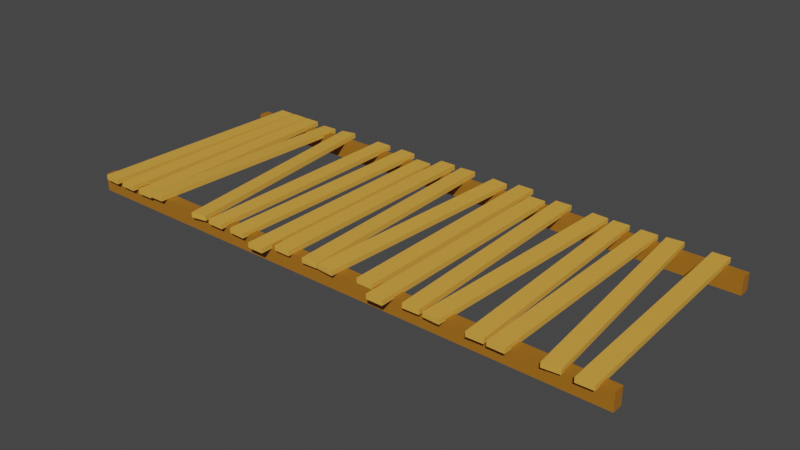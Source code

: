 # Source: Bridge.blend  (saved by Blender 2.80.75; exported with 4.5.12 LTS)
import bpy
from mathutils import Matrix  # noqa: F401  (used for matrix-valued properties, if any)

bpy.ops.wm.read_factory_settings(use_empty=True)
scene = bpy.context.scene
scene.name = 'Scene'

# ---- collections
col_collection = bpy.data.collections.new('Collection'); scene.collection.children.link(col_collection)

# ---- materials (node trees are filled in below, after node groups)
mat_wet_wood = bpy.data.materials.new('wet wood')
mat_wet_wood.alpha_threshold = 0.0
mat_wet_wood.use_transparent_shadow = False
mat_wet_wood.line_color = (0.0, 0.0, 0.0, 1.0)
mat_material = bpy.data.materials.new('Material')
mat_material.use_transparent_shadow = False
mat_material_007 = bpy.data.materials.new('Material.007')
mat_material_007.use_transparent_shadow = False
mat_material_006 = bpy.data.materials.new('Material.006')
mat_material_006.use_transparent_shadow = False
mat_material_005 = bpy.data.materials.new('Material.005')
mat_material_005.use_transparent_shadow = False
mat_material_004 = bpy.data.materials.new('Material.004')
mat_material_004.use_transparent_shadow = False
mat_material_003 = bpy.data.materials.new('Material.003')
mat_material_003.use_transparent_shadow = False
mat_material_002 = bpy.data.materials.new('Material.002')
mat_material_002.use_transparent_shadow = False
mat_material_001 = bpy.data.materials.new('Material.001')
mat_material_001.use_transparent_shadow = False

# ---- material node trees
mat_wet_wood.use_nodes = True; mat_wet_wood.node_tree.nodes.clear()
_N = mat_wet_wood.node_tree.nodes; _L = mat_wet_wood.node_tree.links
n0 = _N.new('ShaderNodeOutputMaterial'); n0.name = 'Material Output'; n0.location = (300, 300)
n1 = _N.new('ShaderNodeBsdfPrincipled'); n1.name = 'Principled BSDF'; n1.location = (10, 300)
n1.distribution = 'GGX'
n1.subsurface_method = 'BURLEY'
n1.inputs[0].default_value = (0.3835, 0.1499, 0.01201, 1.0)
n1.inputs[2].default_value = 0.4
n1.inputs[3].default_value = 1.45
n1.inputs[27].default_value = (0.0, 0.0, 0.0, 1.0)
n1.inputs[28].default_value = 1.0
_L.new(n1.outputs[0], n0.inputs[0])
n0.is_active_output = True
mat_material.use_nodes = True; mat_material.node_tree.nodes.clear()
_N = mat_material.node_tree.nodes; _L = mat_material.node_tree.links
n0 = _N.new('ShaderNodeOutputMaterial'); n0.name = 'Material Output'; n0.location = (300, 300)
n1 = _N.new('ShaderNodeBsdfPrincipled'); n1.name = 'Principled BSDF'; n1.location = (10, 300)
n1.distribution = 'GGX'
n1.subsurface_method = 'BURLEY'
n1.inputs[0].default_value = (0.2248, 0.1242, 0.01171, 1.0)
n1.inputs[3].default_value = 1.45
n1.inputs[27].default_value = (0.0, 0.0, 0.0, 1.0)
n1.inputs[28].default_value = 1.0
_L.new(n1.outputs[0], n0.inputs[0])
n0.is_active_output = True
mat_material_007.use_nodes = True; mat_material_007.node_tree.nodes.clear()
_N = mat_material_007.node_tree.nodes; _L = mat_material_007.node_tree.links
n0 = _N.new('ShaderNodeOutputMaterial'); n0.name = 'Material Output'; n0.location = (300, 300)
n1 = _N.new('ShaderNodeBsdfPrincipled'); n1.name = 'Principled BSDF'; n1.location = (10, 300)
n1.distribution = 'GGX'
n1.subsurface_method = 'BURLEY'
n1.inputs[0].default_value = (0.7758, 0.3916, 0.05781, 1.0)
n1.inputs[3].default_value = 1.45
n1.inputs[27].default_value = (0.0, 0.0, 0.0, 1.0)
n1.inputs[28].default_value = 1.0
_L.new(n1.outputs[0], n0.inputs[0])
n0.is_active_output = True
mat_material_006.use_nodes = True; mat_material_006.node_tree.nodes.clear()
_N = mat_material_006.node_tree.nodes; _L = mat_material_006.node_tree.links
n0 = _N.new('ShaderNodeOutputMaterial'); n0.name = 'Material Output'; n0.location = (300, 300)
n1 = _N.new('ShaderNodeBsdfPrincipled'); n1.name = 'Principled BSDF'; n1.location = (10, 300)
n1.distribution = 'GGX'
n1.subsurface_method = 'BURLEY'
n1.inputs[0].default_value = (0.7758, 0.3916, 0.05781, 1.0)
n1.inputs[3].default_value = 1.45
n1.inputs[27].default_value = (0.0, 0.0, 0.0, 1.0)
n1.inputs[28].default_value = 1.0
_L.new(n1.outputs[0], n0.inputs[0])
n0.is_active_output = True
mat_material_005.use_nodes = True; mat_material_005.node_tree.nodes.clear()
_N = mat_material_005.node_tree.nodes; _L = mat_material_005.node_tree.links
n0 = _N.new('ShaderNodeOutputMaterial'); n0.name = 'Material Output'; n0.location = (300, 300)
n1 = _N.new('ShaderNodeBsdfPrincipled'); n1.name = 'Principled BSDF'; n1.location = (10, 300)
n1.distribution = 'GGX'
n1.subsurface_method = 'BURLEY'
n1.inputs[0].default_value = (0.7758, 0.3916, 0.05781, 1.0)
n1.inputs[3].default_value = 1.45
n1.inputs[27].default_value = (0.0, 0.0, 0.0, 1.0)
n1.inputs[28].default_value = 1.0
_L.new(n1.outputs[0], n0.inputs[0])
n0.is_active_output = True
mat_material_004.use_nodes = True; mat_material_004.node_tree.nodes.clear()
_N = mat_material_004.node_tree.nodes; _L = mat_material_004.node_tree.links
n0 = _N.new('ShaderNodeOutputMaterial'); n0.name = 'Material Output'; n0.location = (300, 300)
n1 = _N.new('ShaderNodeBsdfPrincipled'); n1.name = 'Principled BSDF'; n1.location = (10, 300)
n1.distribution = 'GGX'
n1.subsurface_method = 'BURLEY'
n1.inputs[0].default_value = (0.7758, 0.3916, 0.05781, 1.0)
n1.inputs[3].default_value = 1.45
n1.inputs[27].default_value = (0.0, 0.0, 0.0, 1.0)
n1.inputs[28].default_value = 1.0
_L.new(n1.outputs[0], n0.inputs[0])
n0.is_active_output = True
mat_material_003.use_nodes = True; mat_material_003.node_tree.nodes.clear()
_N = mat_material_003.node_tree.nodes; _L = mat_material_003.node_tree.links
n0 = _N.new('ShaderNodeOutputMaterial'); n0.name = 'Material Output'; n0.location = (300, 300)
n1 = _N.new('ShaderNodeBsdfPrincipled'); n1.name = 'Principled BSDF'; n1.location = (10, 300)
n1.distribution = 'GGX'
n1.subsurface_method = 'BURLEY'
n1.inputs[0].default_value = (0.7758, 0.3916, 0.05781, 1.0)
n1.inputs[3].default_value = 1.45
n1.inputs[27].default_value = (0.0, 0.0, 0.0, 1.0)
n1.inputs[28].default_value = 1.0
_L.new(n1.outputs[0], n0.inputs[0])
n0.is_active_output = True
mat_material_002.use_nodes = True; mat_material_002.node_tree.nodes.clear()
_N = mat_material_002.node_tree.nodes; _L = mat_material_002.node_tree.links
n0 = _N.new('ShaderNodeOutputMaterial'); n0.name = 'Material Output'; n0.location = (300, 300)
n1 = _N.new('ShaderNodeBsdfPrincipled'); n1.name = 'Principled BSDF'; n1.location = (10, 300)
n1.distribution = 'GGX'
n1.subsurface_method = 'BURLEY'
n1.inputs[0].default_value = (0.7758, 0.3916, 0.05781, 1.0)
n1.inputs[3].default_value = 1.45
n1.inputs[27].default_value = (0.0, 0.0, 0.0, 1.0)
n1.inputs[28].default_value = 1.0
_L.new(n1.outputs[0], n0.inputs[0])
n0.is_active_output = True
mat_material_001.use_nodes = True; mat_material_001.node_tree.nodes.clear()
_N = mat_material_001.node_tree.nodes; _L = mat_material_001.node_tree.links
n0 = _N.new('ShaderNodeOutputMaterial'); n0.name = 'Material Output'; n0.location = (300, 300)
n1 = _N.new('ShaderNodeBsdfPrincipled'); n1.name = 'Principled BSDF'; n1.location = (10, 300)
n1.distribution = 'GGX'
n1.subsurface_method = 'BURLEY'
n1.inputs[0].default_value = (0.7758, 0.3916, 0.05781, 1.0)
n1.inputs[3].default_value = 1.45
n1.inputs[27].default_value = (0.0, 0.0, 0.0, 1.0)
n1.inputs[28].default_value = 1.0
_L.new(n1.outputs[0], n0.inputs[0])
n0.is_active_output = True

# ---- world
world_world = bpy.data.worlds.new('World'); scene.world = world_world
world_world.use_nodes = True; world_world.node_tree.nodes.clear()
_N = world_world.node_tree.nodes; _L = world_world.node_tree.links
n0 = _N.new('ShaderNodeOutputWorld'); n0.name = 'World Output'; n0.location = (300, 300)
n1 = _N.new('ShaderNodeBackground'); n1.name = 'Background'; n1.location = (10, 300)
n1.inputs[0].default_value = (0.05088, 0.05088, 0.05088, 1.0)
_L.new(n1.outputs[0], n0.inputs[0])
n0.is_active_output = True
world_world.color = (0.05088, 0.05088, 0.05088)
world_world.use_sun_shadow = False
world_world.sun_shadow_jitter_overblur = 0.0

# ---- meshes
me_cube = bpy.data.meshes.new('Cube')
me_cube.from_pydata([(1.0, 1.0, 1.0), (1.0, 1.0, -1.0), (1.0, -1.0, 1.0), (1.0, -1.0, -1.0), (-1.0, 1.0, 1.0), (-1.0, 1.0, -1.0), (-1.0, -1.0, 1.0), (-1.0, -1.0, -1.0)], [], [(0, 4, 6, 2), (3, 2, 6, 7), (7, 6, 4, 5), (5, 1, 3, 7), (1, 0, 2, 3), (5, 4, 0, 1)])
_uv = me_cube.uv_layers.new(name='UVMap')
_uv.uv.foreach_set('vector', [0.375, 0.0, 0.625, 0.0, 0.625, 0.25, 0.375, 0.25, 0.375, 0.25, 0.625, 0.25, 0.625, 0.5, 0.375, 0.5, 0.375, 0.5, 0.625, 0.5, 0.625, 0.75, 0.375, 0.75, 0.375, 0.75, 0.625, 0.75, 0.625, 1.0, 0.375, 1.0, 0.125, 0.5, 0.375, 0.5, 0.375, 0.75, 0.125, 0.75, 0.625, 0.5, 0.875, 0.5, 0.875, 0.75, 0.625, 0.75])
me_cube.materials.append(mat_wet_wood)
me_cube.use_remesh_preserve_volume = False
me_cube.use_remesh_preserve_attributes = False
me_cube.use_mirror_vertex_groups = False
me_cube.update()
me_cube_002 = bpy.data.meshes.new('Cube.002')
me_cube_002.from_pydata([(1.0, 1.0, 1.0), (1.0, 1.0, -1.0), (1.0, -1.0, 1.0), (1.0, -1.0, -1.0), (-1.0, 1.0, 1.0), (-1.0, 1.0, -1.0), (-1.0, -1.0, 1.0), (-1.0, -1.0, -1.0)], [], [(0, 4, 6, 2), (3, 2, 6, 7), (7, 6, 4, 5), (5, 1, 3, 7), (1, 0, 2, 3), (5, 4, 0, 1)])
_uv = me_cube_002.uv_layers.new(name='UVMap')
_uv.uv.foreach_set('vector', [0.375, 0.0, 0.625, 0.0, 0.625, 0.25, 0.375, 0.25, 0.375, 0.25, 0.625, 0.25, 0.625, 0.5, 0.375, 0.5, 0.375, 0.5, 0.625, 0.5, 0.625, 0.75, 0.375, 0.75, 0.375, 0.75, 0.625, 0.75, 0.625, 1.0, 0.375, 1.0, 0.125, 0.5, 0.375, 0.5, 0.375, 0.75, 0.125, 0.75, 0.625, 0.5, 0.875, 0.5, 0.875, 0.75, 0.625, 0.75])
me_cube_002.materials.append(mat_wet_wood)
me_cube_002.materials.append(None)
me_cube_002.use_remesh_preserve_volume = False
me_cube_002.use_remesh_preserve_attributes = False
me_cube_002.use_mirror_vertex_groups = False
me_cube_002.update()
me_cube_018 = bpy.data.meshes.new('Cube.018')
me_cube_018.from_pydata([(-1.0, -1.0, -1.0), (-1.0, -1.0, 1.0), (-1.0, 1.0, -1.0), (-1.0, 1.0, 1.0), (1.0, -1.0, -1.0), (1.0, -1.0, 1.0), (1.0, 1.0, -1.0), (1.0, 1.0, 1.0), (-39.37, -1.047, -1.0), (-39.37, -1.047, 1.0), (-38.42, 0.9519, -1.0), (-38.42, 0.9519, 1.0), (-37.37, -1.052, -1.0), (-37.37, -1.052, 1.0), (-36.42, 0.9469, -1.0), (-36.42, 0.9469, 1.0), (-36.51, -1.049, -1.0), (-36.51, -1.049, 1.0), (-36.16, 0.9508, -1.0), (-36.16, 0.9508, 1.0), (-34.51, -1.051, -1.0), (-34.51, -1.051, 1.0), (-34.16, 0.949, -1.0), (-34.16, 0.949, 1.0), (-33.47, -1.051, -1.0), (-33.47, -1.051, 1.0), (-33.96, 0.9486, -1.0), (-33.96, 0.9486, 1.0), (-31.48, -1.049, -1.0), (-31.48, -1.049, 1.0), (-31.96, 0.9511, -1.0), (-31.96, 0.9511, 1.0), (-31.47, -1.048, -0.4066), (-31.49, -1.048, 1.592), (-30.83, 0.9509, -1.851), (-30.85, 0.9516, 0.1473), (-29.47, -1.052, -0.1473), (-29.49, -1.051, 1.851), (-28.83, 0.9477, -1.592), (-28.85, 0.9484, 0.4066), (-24.39, -1.052, -1.283), (-24.41, -1.052, 0.7145), (-27.41, 0.9364, -1.049), (-27.44, 0.9361, 0.9489), (-22.4, -1.036, -0.9489), (-22.43, -1.036, 1.049), (-25.43, 0.952, -0.7145), (-25.46, 0.9517, 1.283), (-21.65, -1.05, -1.0), (-21.65, -1.05, 1.0), (-21.65, 0.95, -1.0), (-21.65, 0.95, 1.0), (-19.65, -1.05, -1.0), (-19.65, -1.05, 1.0), (-19.65, 0.95, -1.0), (-19.65, 0.95, 1.0), (-18.34, -1.048, -0.9218), (-18.33, -1.048, 1.078), (-17.79, 0.9512, -1.018), (-17.79, 0.9513, 0.9819), (-16.34, -1.051, -0.9819), (-16.33, -1.051, 1.018), (-15.79, 0.9484, -1.078), (-15.79, 0.9484, 0.9218), (-14.79, -1.102, -1.788), (-14.79, -1.102, 0.2124), (-14.79, 0.8984, -1.788), (-14.79, 0.8984, 0.2124), (-12.79, -1.102, -1.788), (-12.79, -1.102, 0.2124), (-12.79, 0.8984, -1.788), (-12.79, 0.8984, 0.2124), (-11.76, -1.039, -0.5411), (-11.76, -1.039, 1.459), (-11.76, 0.9608, -0.5411), (-11.76, 0.9608, 1.459), (-9.756, -1.039, -0.5411), (-9.756, -1.039, 1.459), (-9.756, 0.9608, -0.5411), (-9.756, 0.9608, 1.459), (-7.855, -1.041, -0.7858), (-7.864, -1.042, 1.214), (-8.778, 0.9574, -0.6607), (-8.787, 0.9573, 1.339), (-5.856, -1.037, -0.6842), (-5.865, -1.037, 1.316), (-6.78, 0.9622, -0.5591), (-6.788, 0.9621, 1.441), (-5.634, -1.044, -0.3695), (-5.619, -1.044, 1.63), (-4.11, 0.9527, -0.6787), (-4.096, 0.9528, 1.321), (-3.637, -1.052, -0.5366), (-3.623, -1.052, 1.463), (-2.114, 0.9448, -0.8457), (-2.099, 0.9449, 1.154), (1.688, -1.121, -1.0), (1.688, -1.121, 1.0), (1.688, 0.8786, -1.0), (1.688, 0.8786, 1.0), (3.688, -1.121, -1.0), (3.688, -1.121, 1.0), (3.688, 0.8786, -1.0), (3.688, 0.8786, 1.0), (5.363, -1.055, -1.0), (5.363, -1.055, 1.0), (4.523, 0.9438, -1.0), (4.523, 0.9438, 1.0), (7.362, -1.051, -1.0), (7.362, -1.051, 1.0), (6.522, 0.9482, -1.0), (6.522, 0.9482, 1.0), (7.833, -1.056, -1.0), (7.833, -1.056, 1.0), (9.237, 0.9417, -1.0), (9.237, 0.9417, 1.0), (9.83, -1.063, -1.0), (9.83, -1.063, 1.0), (11.23, 0.9344, -1.0), (11.23, 0.9344, 1.0), (12.86, -1.066, -1.0), (12.86, -1.066, 1.0), (11.85, 0.9324, -1.0), (11.85, 0.9324, 1.0), (14.86, -1.061, -1.0), (14.86, -1.061, 1.0), (13.85, 0.9377, -1.0), (13.85, 0.9377, 1.0), (15.21, -1.068, -1.0), (15.21, -1.068, 1.0), (15.21, 0.9322, -1.0), (15.21, 0.9322, 1.0), (17.21, -1.068, -1.0), (17.21, -1.068, 1.0), (17.21, 0.9322, -1.0), (17.21, 0.9322, 1.0), (20.72, -1.049, -1.0), (20.72, -1.049, 1.0), (18.09, 0.9423, -1.0), (18.09, 0.9423, 1.0), (22.71, -1.035, -1.0), (22.71, -1.035, 1.0), (20.08, 0.9559, -1.0), (20.08, 0.9559, 1.0), (24.15, -1.052, -1.0), (24.15, -1.052, 1.0), (23.18, 0.9469, -1.0), (23.18, 0.9469, 1.0), (26.15, -1.047, -1.0), (26.15, -1.047, 1.0), (25.18, 0.9519, -1.0), (25.18, 0.9519, 1.0)], [], [(0, 1, 3, 2), (2, 3, 7, 6), (6, 7, 5, 4), (4, 5, 1, 0), (2, 6, 4, 0), (7, 3, 1, 5), (8, 9, 11, 10), (10, 11, 15, 14), (14, 15, 13, 12), (12, 13, 9, 8), (10, 14, 12, 8), (15, 11, 9, 13), (16, 17, 19, 18), (18, 19, 23, 22), (22, 23, 21, 20), (20, 21, 17, 16), (18, 22, 20, 16), (23, 19, 17, 21), (24, 25, 27, 26), (26, 27, 31, 30), (30, 31, 29, 28), (28, 29, 25, 24), (26, 30, 28, 24), (31, 27, 25, 29), (32, 33, 35, 34), (34, 35, 39, 38), (38, 39, 37, 36), (36, 37, 33, 32), (34, 38, 36, 32), (39, 35, 33, 37), (40, 41, 43, 42), (42, 43, 47, 46), (46, 47, 45, 44), (44, 45, 41, 40), (42, 46, 44, 40), (47, 43, 41, 45), (48, 49, 51, 50), (50, 51, 55, 54), (54, 55, 53, 52), (52, 53, 49, 48), (50, 54, 52, 48), (55, 51, 49, 53), (56, 57, 59, 58), (58, 59, 63, 62), (62, 63, 61, 60), (60, 61, 57, 56), (58, 62, 60, 56), (63, 59, 57, 61), (64, 65, 67, 66), (66, 67, 71, 70), (70, 71, 69, 68), (68, 69, 65, 64), (66, 70, 68, 64), (71, 67, 65, 69), (72, 73, 75, 74), (74, 75, 79, 78), (78, 79, 77, 76), (76, 77, 73, 72), (74, 78, 76, 72), (79, 75, 73, 77), (80, 81, 83, 82), (82, 83, 87, 86), (86, 87, 85, 84), (84, 85, 81, 80), (82, 86, 84, 80), (87, 83, 81, 85), (88, 89, 91, 90), (90, 91, 95, 94), (94, 95, 93, 92), (92, 93, 89, 88), (90, 94, 92, 88), (95, 91, 89, 93), (96, 97, 99, 98), (98, 99, 103, 102), (102, 103, 101, 100), (100, 101, 97, 96), (98, 102, 100, 96), (103, 99, 97, 101), (104, 105, 107, 106), (106, 107, 111, 110), (110, 111, 109, 108), (108, 109, 105, 104), (106, 110, 108, 104), (111, 107, 105, 109), (112, 113, 115, 114), (114, 115, 119, 118), (118, 119, 117, 116), (116, 117, 113, 112), (114, 118, 116, 112), (119, 115, 113, 117), (120, 121, 123, 122), (122, 123, 127, 126), (126, 127, 125, 124), (124, 125, 121, 120), (122, 126, 124, 120), (127, 123, 121, 125), (128, 129, 131, 130), (130, 131, 135, 134), (134, 135, 133, 132), (132, 133, 129, 128), (130, 134, 132, 128), (135, 131, 129, 133), (136, 137, 139, 138), (138, 139, 143, 142), (142, 143, 141, 140), (140, 141, 137, 136), (138, 142, 140, 136), (143, 139, 137, 141), (144, 145, 147, 146), (146, 147, 151, 150), (150, 151, 149, 148), (148, 149, 145, 144), (146, 150, 148, 144), (151, 147, 145, 149)])
me_cube_018.polygons.foreach_set('material_index', [3, 3, 3, 3, 3, 3, 3, 3, 3, 3, 3, 3, 3, 3, 3, 3, 3, 3, 3, 3, 3, 3, 3, 3, 3, 3, 3, 3, 3, 3, 3, 3, 3, 3, 3, 3, 3, 3, 3, 3, 3, 3, 3, 3, 3, 3, 3, 3, 3, 3, 3, 3, 3, 3, 3, 3, 3, 3, 3, 3, 3, 3, 3, 3, 3, 3, 3, 3, 3, 3, 3, 3, 1, 1, 1, 1, 1, 1, 2, 2, 2, 2, 2, 2, 3, 3, 3, 3, 3, 3, 4, 4, 4, 4, 4, 4, 5, 5, 5, 5, 5, 5, 6, 6, 6, 6, 6, 6, 7, 7, 7, 7, 7, 7])
_uv = me_cube_018.uv_layers.new(name='UVMap')
_uv.uv.foreach_set('vector', [0.375, 0.0, 0.625, 0.0, 0.625, 0.25, 0.375, 0.25, 0.375, 0.25, 0.625, 0.25, 0.625, 0.5, 0.375, 0.5, 0.375, 0.5, 0.625, 0.5, 0.625, 0.75, 0.375, 0.75, 0.375, 0.75, 0.625, 0.75, 0.625, 1.0, 0.375, 1.0, 0.125, 0.5, 0.375, 0.5, 0.375, 0.75, 0.125, 0.75, 0.625, 0.5, 0.875, 0.5, 0.875, 0.75, 0.625, 0.75, 0.375, 0.0, 0.625, 0.0, 0.625, 0.25, 0.375, 0.25, 0.375, 0.25, 0.625, 0.25, 0.625, 0.5, 0.375, 0.5, 0.375, 0.5, 0.625, 0.5, 0.625, 0.75, 0.375, 0.75, 0.375, 0.75, 0.625, 0.75, 0.625, 1.0, 0.375, 1.0, 0.125, 0.5, 0.375, 0.5, 0.375, 0.75, 0.125, 0.75, 0.625, 0.5, 0.875, 0.5, 0.875, 0.75, 0.625, 0.75, 0.375, 0.0, 0.625, 0.0, 0.625, 0.25, 0.375, 0.25, 0.375, 0.25, 0.625, 0.25, 0.625, 0.5, 0.375, 0.5, 0.375, 0.5, 0.625, 0.5, 0.625, 0.75, 0.375, 0.75, 0.375, 0.75, 0.625, 0.75, 0.625, 1.0, 0.375, 1.0, 0.125, 0.5, 0.375, 0.5, 0.375, 0.75, 0.125, 0.75, 0.625, 0.5, 0.875, 0.5, 0.875, 0.75, 0.625, 0.75, 0.375, 0.0, 0.625, 0.0, 0.625, 0.25, 0.375, 0.25, 0.375, 0.25, 0.625, 0.25, 0.625, 0.5, 0.375, 0.5, 0.375, 0.5, 0.625, 0.5, 0.625, 0.75, 0.375, 0.75, 0.375, 0.75, 0.625, 0.75, 0.625, 1.0, 0.375, 1.0, 0.125, 0.5, 0.375, 0.5, 0.375, 0.75, 0.125, 0.75, 0.625, 0.5, 0.875, 0.5, 0.875, 0.75, 0.625, 0.75, 0.375, 0.0, 0.625, 0.0, 0.625, 0.25, 0.375, 0.25, 0.375, 0.25, 0.625, 0.25, 0.625, 0.5, 0.375, 0.5, 0.375, 0.5, 0.625, 0.5, 0.625, 0.75, 0.375, 0.75, 0.375, 0.75, 0.625, 0.75, 0.625, 1.0, 0.375, 1.0, 0.125, 0.5, 0.375, 0.5, 0.375, 0.75, 0.125, 0.75, 0.625, 0.5, 0.875, 0.5, 0.875, 0.75, 0.625, 0.75, 0.375, 0.0, 0.625, 0.0, 0.625, 0.25, 0.375, 0.25, 0.375, 0.25, 0.625, 0.25, 0.625, 0.5, 0.375, 0.5, 0.375, 0.5, 0.625, 0.5, 0.625, 0.75, 0.375, 0.75, 0.375, 0.75, 0.625, 0.75, 0.625, 1.0, 0.375, 1.0, 0.125, 0.5, 0.375, 0.5, 0.375, 0.75, 0.125, 0.75, 0.625, 0.5, 0.875, 0.5, 0.875, 0.75, 0.625, 0.75, 0.375, 0.0, 0.625, 0.0, 0.625, 0.25, 0.375, 0.25, 0.375, 0.25, 0.625, 0.25, 0.625, 0.5, 0.375, 0.5, 0.375, 0.5, 0.625, 0.5, 0.625, 0.75, 0.375, 0.75, 0.375, 0.75, 0.625, 0.75, 0.625, 1.0, 0.375, 1.0, 0.125, 0.5, 0.375, 0.5, 0.375, 0.75, 0.125, 0.75, 0.625, 0.5, 0.875, 0.5, 0.875, 0.75, 0.625, 0.75, 0.375, 0.0, 0.625, 0.0, 0.625, 0.25, 0.375, 0.25, 0.375, 0.25, 0.625, 0.25, 0.625, 0.5, 0.375, 0.5, 0.375, 0.5, 0.625, 0.5, 0.625, 0.75, 0.375, 0.75, 0.375, 0.75, 0.625, 0.75, 0.625, 1.0, 0.375, 1.0, 0.125, 0.5, 0.375, 0.5, 0.375, 0.75, 0.125, 0.75, 0.625, 0.5, 0.875, 0.5, 0.875, 0.75, 0.625, 0.75, 0.375, 0.0, 0.625, 0.0, 0.625, 0.25, 0.375, 0.25, 0.375, 0.25, 0.625, 0.25, 0.625, 0.5, 0.375, 0.5, 0.375, 0.5, 0.625, 0.5, 0.625, 0.75, 0.375, 0.75, 0.375, 0.75, 0.625, 0.75, 0.625, 1.0, 0.375, 1.0, 0.125, 0.5, 0.375, 0.5, 0.375, 0.75, 0.125, 0.75, 0.625, 0.5, 0.875, 0.5, 0.875, 0.75, 0.625, 0.75, 0.375, 0.0, 0.625, 0.0, 0.625, 0.25, 0.375, 0.25, 0.375, 0.25, 0.625, 0.25, 0.625, 0.5, 0.375, 0.5, 0.375, 0.5, 0.625, 0.5, 0.625, 0.75, 0.375, 0.75, 0.375, 0.75, 0.625, 0.75, 0.625, 1.0, 0.375, 1.0, 0.125, 0.5, 0.375, 0.5, 0.375, 0.75, 0.125, 0.75, 0.625, 0.5, 0.875, 0.5, 0.875, 0.75, 0.625, 0.75, 0.375, 0.0, 0.625, 0.0, 0.625, 0.25, 0.375, 0.25, 0.375, 0.25, 0.625, 0.25, 0.625, 0.5, 0.375, 0.5, 0.375, 0.5, 0.625, 0.5, 0.625, 0.75, 0.375, 0.75, 0.375, 0.75, 0.625, 0.75, 0.625, 1.0, 0.375, 1.0, 0.125, 0.5, 0.375, 0.5, 0.375, 0.75, 0.125, 0.75, 0.625, 0.5, 0.875, 0.5, 0.875, 0.75, 0.625, 0.75, 0.375, 0.0, 0.625, 0.0, 0.625, 0.25, 0.375, 0.25, 0.375, 0.25, 0.625, 0.25, 0.625, 0.5, 0.375, 0.5, 0.375, 0.5, 0.625, 0.5, 0.625, 0.75, 0.375, 0.75, 0.375, 0.75, 0.625, 0.75, 0.625, 1.0, 0.375, 1.0, 0.125, 0.5, 0.375, 0.5, 0.375, 0.75, 0.125, 0.75, 0.625, 0.5, 0.875, 0.5, 0.875, 0.75, 0.625, 0.75, 0.375, 0.0, 0.625, 0.0, 0.625, 0.25, 0.375, 0.25, 0.375, 0.25, 0.625, 0.25, 0.625, 0.5, 0.375, 0.5, 0.375, 0.5, 0.625, 0.5, 0.625, 0.75, 0.375, 0.75, 0.375, 0.75, 0.625, 0.75, 0.625, 1.0, 0.375, 1.0, 0.125, 0.5, 0.375, 0.5, 0.375, 0.75, 0.125, 0.75, 0.625, 0.5, 0.875, 0.5, 0.875, 0.75, 0.625, 0.75, 0.375, 0.0, 0.625, 0.0, 0.625, 0.25, 0.375, 0.25, 0.375, 0.25, 0.625, 0.25, 0.625, 0.5, 0.375, 0.5, 0.375, 0.5, 0.625, 0.5, 0.625, 0.75, 0.375, 0.75, 0.375, 0.75, 0.625, 0.75, 0.625, 1.0, 0.375, 1.0, 0.125, 0.5, 0.375, 0.5, 0.375, 0.75, 0.125, 0.75, 0.625, 0.5, 0.875, 0.5, 0.875, 0.75, 0.625, 0.75, 0.375, 0.0, 0.625, 0.0, 0.625, 0.25, 0.375, 0.25, 0.375, 0.25, 0.625, 0.25, 0.625, 0.5, 0.375, 0.5, 0.375, 0.5, 0.625, 0.5, 0.625, 0.75, 0.375, 0.75, 0.375, 0.75, 0.625, 0.75, 0.625, 1.0, 0.375, 1.0, 0.125, 0.5, 0.375, 0.5, 0.375, 0.75, 0.125, 0.75, 0.625, 0.5, 0.875, 0.5, 0.875, 0.75, 0.625, 0.75, 0.375, 0.0, 0.625, 0.0, 0.625, 0.25, 0.375, 0.25, 0.375, 0.25, 0.625, 0.25, 0.625, 0.5, 0.375, 0.5, 0.375, 0.5, 0.625, 0.5, 0.625, 0.75, 0.375, 0.75, 0.375, 0.75, 0.625, 0.75, 0.625, 1.0, 0.375, 1.0, 0.125, 0.5, 0.375, 0.5, 0.375, 0.75, 0.125, 0.75, 0.625, 0.5, 0.875, 0.5, 0.875, 0.75, 0.625, 0.75, 0.375, 0.0, 0.625, 0.0, 0.625, 0.25, 0.375, 0.25, 0.375, 0.25, 0.625, 0.25, 0.625, 0.5, 0.375, 0.5, 0.375, 0.5, 0.625, 0.5, 0.625, 0.75, 0.375, 0.75, 0.375, 0.75, 0.625, 0.75, 0.625, 1.0, 0.375, 1.0, 0.125, 0.5, 0.375, 0.5, 0.375, 0.75, 0.125, 0.75, 0.625, 0.5, 0.875, 0.5, 0.875, 0.75, 0.625, 0.75, 0.375, 0.0, 0.625, 0.0, 0.625, 0.25, 0.375, 0.25, 0.375, 0.25, 0.625, 0.25, 0.625, 0.5, 0.375, 0.5, 0.375, 0.5, 0.625, 0.5, 0.625, 0.75, 0.375, 0.75, 0.375, 0.75, 0.625, 0.75, 0.625, 1.0, 0.375, 1.0, 0.125, 0.5, 0.375, 0.5, 0.375, 0.75, 0.125, 0.75, 0.625, 0.5, 0.875, 0.5, 0.875, 0.75, 0.625, 0.75, 0.375, 0.0, 0.625, 0.0, 0.625, 0.25, 0.375, 0.25, 0.375, 0.25, 0.625, 0.25, 0.625, 0.5, 0.375, 0.5, 0.375, 0.5, 0.625, 0.5, 0.625, 0.75, 0.375, 0.75, 0.375, 0.75, 0.625, 0.75, 0.625, 1.0, 0.375, 1.0, 0.125, 0.5, 0.375, 0.5, 0.375, 0.75, 0.125, 0.75, 0.625, 0.5, 0.875, 0.5, 0.875, 0.75, 0.625, 0.75])
me_cube_018.materials.append(mat_material)
me_cube_018.materials.append(mat_material_007)
me_cube_018.materials.append(mat_material_006)
me_cube_018.materials.append(mat_material_005)
me_cube_018.materials.append(mat_material_004)
me_cube_018.materials.append(mat_material_003)
me_cube_018.materials.append(mat_material_002)
me_cube_018.materials.append(mat_material_001)
me_cube_018.use_remesh_preserve_volume = False
me_cube_018.use_remesh_preserve_attributes = False
me_cube_018.use_mirror_vertex_groups = False
me_cube_018.update()

# ---- objects
ob_cube = bpy.data.objects.new('Cube', me_cube)
ob_cube_001 = bpy.data.objects.new('Cube.001', me_cube_002)
ob_cube_017 = bpy.data.objects.new('Cube.017', me_cube_018)

# ---- transforms, parenting, visibility, modifiers, constraints
ob_cube.location = (0.0, 0.1064, 0.0)
ob_cube.scale = (-16.71, 0.3145, -0.5178)
ob_cube.lock_rotations_4d = False
ob_cube.empty_display_type = 'ARROWS'
ob_cube.lineart.crease_threshold = 0.0
ob_cube_001.location = (0.0, -12.09, 0.0)
ob_cube_001.scale = (-16.71, 0.3145, -0.5178)
ob_cube_001.lock_rotations_4d = False
ob_cube_001.empty_display_type = 'ARROWS'
ob_cube_001.lineart.crease_threshold = 0.0
ob_cube_017.location = (3.132, -5.621, 0.573)
ob_cube_017.scale = (0.4912, 6.824, 0.1456)
ob_cube_017.lineart.crease_threshold = 0.0

# ---- collection membership
col_collection.objects.link(ob_cube)
col_collection.objects.link(ob_cube_001)
col_collection.objects.link(ob_cube_017)

# ---- scene / render settings (as saved in the file)
scene.frame_start = 1; scene.frame_end = 250; scene.frame_set(1)
scene.render.engine = 'BLENDER_EEVEE_NEXT'
scene.cycles.use_denoising = False
scene.cycles.samples = 128
scene.cycles.sampling_pattern = 'TABULATED_SOBOL'
scene.cycles.use_adaptive_sampling = False
scene.cycles.use_light_tree = False
scene.view_settings.view_transform = 'Filmic'
bpy.context.view_layer.update()

# ---- added for rendering (the .blend has no active camera and no usable light): camera, sun
cam_auto = bpy.data.cameras.new('AutoCamera')
cam_auto.lens = 50.0
cam_auto.sensor_width = 36.0
cam_auto.clip_end = 1000.0
ob_auto_camera = bpy.data.objects.new('AutoCamera', cam_auto)
scene.collection.objects.link(ob_auto_camera)
ob_auto_camera.location = (33.7205, -46.4998, 27.1387)
ob_auto_camera.rotation_euler = (1.09748, -7.21219e-08, 0.694738)
scene.camera = ob_auto_camera
light_auto_sun = bpy.data.lights.new('AutoSun', 'SUN')
light_auto_sun.energy = 3.0
light_auto_sun.angle = 0.0523599
ob_auto_sun = bpy.data.objects.new('AutoSun', light_auto_sun)
scene.collection.objects.link(ob_auto_sun)
ob_auto_sun.rotation_euler = (0.872665, 0.174533, 0.523599)
bpy.context.view_layer.update()
